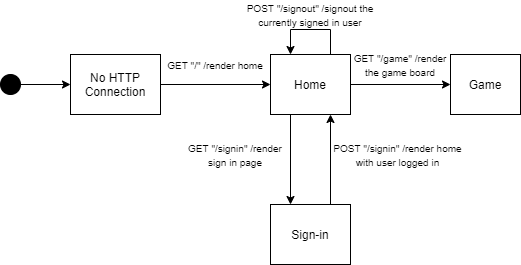

The diagram above was exported from draw.io. Its source (the exported page's mxGraphModel, read from the mxfile embedded in the PNG):
<mxGraphModel dx="902" dy="625" grid="1" gridSize="10" guides="1" tooltips="1" connect="1" arrows="1" fold="1" page="1" pageScale="1" pageWidth="100" pageHeight="400" math="0" shadow="0">
  <root>
    <mxCell id="0" />
    <mxCell id="1" parent="0" />
    <mxCell id="NWeFDjaxHdtQPw8nL1sl-17" style="edgeStyle=orthogonalEdgeStyle;rounded=0;orthogonalLoop=1;jettySize=auto;html=1;exitX=1;exitY=0.5;exitDx=0;exitDy=0;entryX=0;entryY=0.5;entryDx=0;entryDy=0;" edge="1" parent="1" source="NWeFDjaxHdtQPw8nL1sl-1" target="NWeFDjaxHdtQPw8nL1sl-3">
      <mxGeometry relative="1" as="geometry" />
    </mxCell>
    <mxCell id="NWeFDjaxHdtQPw8nL1sl-1" value="" style="ellipse;whiteSpace=wrap;html=1;aspect=fixed;fillColor=#000000;" vertex="1" parent="1">
      <mxGeometry x="130" y="150" width="20" height="20" as="geometry" />
    </mxCell>
    <mxCell id="NWeFDjaxHdtQPw8nL1sl-10" style="edgeStyle=orthogonalEdgeStyle;rounded=0;orthogonalLoop=1;jettySize=auto;html=1;exitX=1;exitY=0.5;exitDx=0;exitDy=0;" edge="1" parent="1" source="NWeFDjaxHdtQPw8nL1sl-3" target="NWeFDjaxHdtQPw8nL1sl-4">
      <mxGeometry relative="1" as="geometry" />
    </mxCell>
    <mxCell id="NWeFDjaxHdtQPw8nL1sl-11" style="edgeStyle=orthogonalEdgeStyle;rounded=0;orthogonalLoop=1;jettySize=auto;html=1;exitX=1;exitY=0.5;exitDx=0;exitDy=0;entryX=0;entryY=0.5;entryDx=0;entryDy=0;" edge="1" parent="1" source="NWeFDjaxHdtQPw8nL1sl-4" target="NWeFDjaxHdtQPw8nL1sl-5">
      <mxGeometry relative="1" as="geometry" />
    </mxCell>
    <mxCell id="NWeFDjaxHdtQPw8nL1sl-12" style="edgeStyle=orthogonalEdgeStyle;rounded=0;orthogonalLoop=1;jettySize=auto;html=1;exitX=0.25;exitY=1;exitDx=0;exitDy=0;entryX=0.25;entryY=0;entryDx=0;entryDy=0;" edge="1" parent="1" source="NWeFDjaxHdtQPw8nL1sl-4" target="NWeFDjaxHdtQPw8nL1sl-6">
      <mxGeometry relative="1" as="geometry" />
    </mxCell>
    <mxCell id="NWeFDjaxHdtQPw8nL1sl-14" style="edgeStyle=orthogonalEdgeStyle;rounded=0;orthogonalLoop=1;jettySize=auto;html=1;exitX=0.75;exitY=0;exitDx=0;exitDy=0;entryX=0.25;entryY=0;entryDx=0;entryDy=0;" edge="1" parent="1" source="NWeFDjaxHdtQPw8nL1sl-4" target="NWeFDjaxHdtQPw8nL1sl-4">
      <mxGeometry relative="1" as="geometry">
        <mxPoint x="460" y="80" as="targetPoint" />
        <Array as="points">
          <mxPoint x="460" y="105" />
          <mxPoint x="420" y="105" />
        </Array>
      </mxGeometry>
    </mxCell>
    <mxCell id="NWeFDjaxHdtQPw8nL1sl-4" value="Home" style="rounded=0;whiteSpace=wrap;html=1;fillColor=#FFFFFF;" vertex="1" parent="1">
      <mxGeometry x="400" y="130" width="80" height="60" as="geometry" />
    </mxCell>
    <mxCell id="NWeFDjaxHdtQPw8nL1sl-5" value="Game" style="rounded=0;whiteSpace=wrap;html=1;fillColor=#FFFFFF;" vertex="1" parent="1">
      <mxGeometry x="580" y="130" width="70" height="60" as="geometry" />
    </mxCell>
    <mxCell id="NWeFDjaxHdtQPw8nL1sl-13" style="edgeStyle=orthogonalEdgeStyle;rounded=0;orthogonalLoop=1;jettySize=auto;html=1;exitX=0.75;exitY=0;exitDx=0;exitDy=0;entryX=0.75;entryY=1;entryDx=0;entryDy=0;" edge="1" parent="1" source="NWeFDjaxHdtQPw8nL1sl-6" target="NWeFDjaxHdtQPw8nL1sl-4">
      <mxGeometry relative="1" as="geometry" />
    </mxCell>
    <mxCell id="NWeFDjaxHdtQPw8nL1sl-6" value="Sign-in" style="rounded=0;whiteSpace=wrap;html=1;fillColor=#FFFFFF;" vertex="1" parent="1">
      <mxGeometry x="400" y="280" width="80" height="60" as="geometry" />
    </mxCell>
    <mxCell id="NWeFDjaxHdtQPw8nL1sl-8" value="" style="endArrow=classic;html=1;exitX=1;exitY=0.5;exitDx=0;exitDy=0;startArrow=none;" edge="1" parent="1" source="NWeFDjaxHdtQPw8nL1sl-3">
      <mxGeometry width="50" height="50" relative="1" as="geometry">
        <mxPoint x="450" y="240" as="sourcePoint" />
        <mxPoint x="220" y="160" as="targetPoint" />
      </mxGeometry>
    </mxCell>
    <mxCell id="NWeFDjaxHdtQPw8nL1sl-15" value="&lt;font style=&quot;font-size: 10px&quot;&gt;GET &quot;/&quot; /render home&lt;/font&gt;" style="text;html=1;strokeColor=none;fillColor=none;align=center;verticalAlign=middle;whiteSpace=wrap;rounded=0;" vertex="1" parent="1">
      <mxGeometry x="280" y="130" width="130" height="20" as="geometry" />
    </mxCell>
    <mxCell id="NWeFDjaxHdtQPw8nL1sl-3" value="No HTTP Connection" style="rounded=0;whiteSpace=wrap;html=1;fillColor=#FFFFFF;" vertex="1" parent="1">
      <mxGeometry x="200" y="130" width="90" height="60" as="geometry" />
    </mxCell>
    <mxCell id="NWeFDjaxHdtQPw8nL1sl-19" value="&lt;font style=&quot;font-size: 10px&quot;&gt;GET &quot;/signin&quot; /render sign in page&lt;/font&gt;" style="text;html=1;strokeColor=none;fillColor=none;align=center;verticalAlign=middle;whiteSpace=wrap;rounded=0;" vertex="1" parent="1">
      <mxGeometry x="310" y="220" width="110" height="20" as="geometry" />
    </mxCell>
    <mxCell id="NWeFDjaxHdtQPw8nL1sl-20" value="&lt;span style=&quot;font-size: 10px&quot;&gt;POST &quot;/signin&quot; /render home with user logged in&lt;/span&gt;" style="text;html=1;strokeColor=none;fillColor=none;align=center;verticalAlign=middle;whiteSpace=wrap;rounded=0;" vertex="1" parent="1">
      <mxGeometry x="460" y="220" width="135" height="20" as="geometry" />
    </mxCell>
    <mxCell id="NWeFDjaxHdtQPw8nL1sl-21" value="&lt;font style=&quot;font-size: 10px&quot;&gt;GET &quot;/game&quot; /render the game board&lt;/font&gt;" style="text;html=1;strokeColor=none;fillColor=none;align=center;verticalAlign=middle;whiteSpace=wrap;rounded=0;" vertex="1" parent="1">
      <mxGeometry x="475" y="130" width="110" height="20" as="geometry" />
    </mxCell>
    <mxCell id="NWeFDjaxHdtQPw8nL1sl-22" value="&lt;font size=&quot;1&quot;&gt;POST &quot;/signout&quot; /signout the currently signed in user&lt;/font&gt;" style="text;html=1;strokeColor=none;fillColor=none;align=center;verticalAlign=middle;whiteSpace=wrap;rounded=0;" vertex="1" parent="1">
      <mxGeometry x="360" y="80" width="160" height="20" as="geometry" />
    </mxCell>
  </root>
</mxGraphModel>